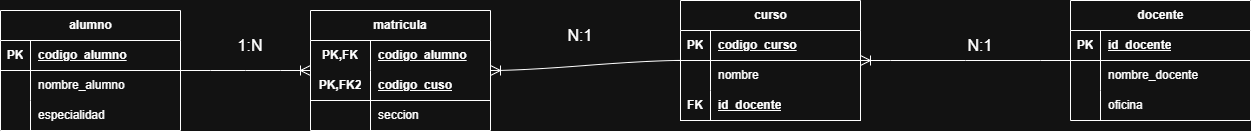

The diagram above was exported from draw.io. Its source (the exported page's mxGraphModel, read from the mxfile embedded in the PNG):
<mxGraphModel dx="1128" dy="1016" grid="1" gridSize="10" guides="1" tooltips="1" connect="1" arrows="1" fold="1" page="0" pageScale="1" pageWidth="827" pageHeight="1169" math="0" shadow="0">
  <root>
    <mxCell id="0" />
    <mxCell id="1" parent="0" />
    <mxCell id="tjjhmSXAPdCPcMzrD606-1" parent="1" style="shape=table;startSize=30;container=1;collapsible=1;childLayout=tableLayout;fixedRows=1;rowLines=0;fontStyle=1;align=center;resizeLast=1;html=1;" value="docente" vertex="1">
      <mxGeometry height="120" width="180" x="880" y="-40" as="geometry" />
    </mxCell>
    <mxCell id="tjjhmSXAPdCPcMzrD606-2" parent="tjjhmSXAPdCPcMzrD606-1" style="shape=tableRow;horizontal=0;startSize=0;swimlaneHead=0;swimlaneBody=0;fillColor=none;collapsible=0;dropTarget=0;points=[[0,0.5],[1,0.5]];portConstraint=eastwest;top=0;left=0;right=0;bottom=1;" value="" vertex="1">
      <mxGeometry height="30" width="180" y="30" as="geometry" />
    </mxCell>
    <mxCell id="tjjhmSXAPdCPcMzrD606-3" parent="tjjhmSXAPdCPcMzrD606-2" style="shape=partialRectangle;connectable=0;fillColor=none;top=0;left=0;bottom=0;right=0;fontStyle=1;overflow=hidden;whiteSpace=wrap;html=1;" value="PK" vertex="1">
      <mxGeometry height="30" width="30" as="geometry">
        <mxRectangle height="30" width="30" as="alternateBounds" />
      </mxGeometry>
    </mxCell>
    <mxCell id="tjjhmSXAPdCPcMzrD606-4" parent="tjjhmSXAPdCPcMzrD606-2" style="shape=partialRectangle;connectable=0;fillColor=none;top=0;left=0;bottom=0;right=0;align=left;spacingLeft=6;fontStyle=5;overflow=hidden;whiteSpace=wrap;html=1;" value="id_docente" vertex="1">
      <mxGeometry height="30" width="150" x="30" as="geometry">
        <mxRectangle height="30" width="150" as="alternateBounds" />
      </mxGeometry>
    </mxCell>
    <mxCell id="tjjhmSXAPdCPcMzrD606-5" parent="tjjhmSXAPdCPcMzrD606-1" style="shape=tableRow;horizontal=0;startSize=0;swimlaneHead=0;swimlaneBody=0;fillColor=none;collapsible=0;dropTarget=0;points=[[0,0.5],[1,0.5]];portConstraint=eastwest;top=0;left=0;right=0;bottom=0;" value="" vertex="1">
      <mxGeometry height="30" width="180" y="60" as="geometry" />
    </mxCell>
    <mxCell id="tjjhmSXAPdCPcMzrD606-6" parent="tjjhmSXAPdCPcMzrD606-5" style="shape=partialRectangle;connectable=0;fillColor=none;top=0;left=0;bottom=0;right=0;editable=1;overflow=hidden;whiteSpace=wrap;html=1;" value="" vertex="1">
      <mxGeometry height="30" width="30" as="geometry">
        <mxRectangle height="30" width="30" as="alternateBounds" />
      </mxGeometry>
    </mxCell>
    <mxCell id="tjjhmSXAPdCPcMzrD606-7" parent="tjjhmSXAPdCPcMzrD606-5" style="shape=partialRectangle;connectable=0;fillColor=none;top=0;left=0;bottom=0;right=0;align=left;spacingLeft=6;overflow=hidden;whiteSpace=wrap;html=1;" value="nombre_docente" vertex="1">
      <mxGeometry height="30" width="150" x="30" as="geometry">
        <mxRectangle height="30" width="150" as="alternateBounds" />
      </mxGeometry>
    </mxCell>
    <mxCell id="tjjhmSXAPdCPcMzrD606-8" parent="tjjhmSXAPdCPcMzrD606-1" style="shape=tableRow;horizontal=0;startSize=0;swimlaneHead=0;swimlaneBody=0;fillColor=none;collapsible=0;dropTarget=0;points=[[0,0.5],[1,0.5]];portConstraint=eastwest;top=0;left=0;right=0;bottom=0;" value="" vertex="1">
      <mxGeometry height="30" width="180" y="90" as="geometry" />
    </mxCell>
    <mxCell id="tjjhmSXAPdCPcMzrD606-9" parent="tjjhmSXAPdCPcMzrD606-8" style="shape=partialRectangle;connectable=0;fillColor=none;top=0;left=0;bottom=0;right=0;editable=1;overflow=hidden;whiteSpace=wrap;html=1;" value="" vertex="1">
      <mxGeometry height="30" width="30" as="geometry">
        <mxRectangle height="30" width="30" as="alternateBounds" />
      </mxGeometry>
    </mxCell>
    <mxCell id="tjjhmSXAPdCPcMzrD606-10" parent="tjjhmSXAPdCPcMzrD606-8" style="shape=partialRectangle;connectable=0;fillColor=none;top=0;left=0;bottom=0;right=0;align=left;spacingLeft=6;overflow=hidden;whiteSpace=wrap;html=1;" value="oficina" vertex="1">
      <mxGeometry height="30" width="150" x="30" as="geometry">
        <mxRectangle height="30" width="150" as="alternateBounds" />
      </mxGeometry>
    </mxCell>
    <mxCell id="tjjhmSXAPdCPcMzrD606-14" parent="1" style="shape=table;startSize=30;container=1;collapsible=1;childLayout=tableLayout;fixedRows=1;rowLines=0;fontStyle=1;align=center;resizeLast=1;html=1;" value="curso" vertex="1">
      <mxGeometry height="120" width="180" x="490" y="-40" as="geometry" />
    </mxCell>
    <mxCell id="tjjhmSXAPdCPcMzrD606-15" parent="tjjhmSXAPdCPcMzrD606-14" style="shape=tableRow;horizontal=0;startSize=0;swimlaneHead=0;swimlaneBody=0;fillColor=none;collapsible=0;dropTarget=0;points=[[0,0.5],[1,0.5]];portConstraint=eastwest;top=0;left=0;right=0;bottom=1;" value="" vertex="1">
      <mxGeometry height="30" width="180" y="30" as="geometry" />
    </mxCell>
    <mxCell id="tjjhmSXAPdCPcMzrD606-16" parent="tjjhmSXAPdCPcMzrD606-15" style="shape=partialRectangle;connectable=0;fillColor=none;top=0;left=0;bottom=0;right=0;fontStyle=1;overflow=hidden;whiteSpace=wrap;html=1;" value="PK" vertex="1">
      <mxGeometry height="30" width="30" as="geometry">
        <mxRectangle height="30" width="30" as="alternateBounds" />
      </mxGeometry>
    </mxCell>
    <mxCell id="tjjhmSXAPdCPcMzrD606-17" parent="tjjhmSXAPdCPcMzrD606-15" style="shape=partialRectangle;connectable=0;fillColor=none;top=0;left=0;bottom=0;right=0;align=left;spacingLeft=6;fontStyle=5;overflow=hidden;whiteSpace=wrap;html=1;" value="codigo_curso" vertex="1">
      <mxGeometry height="30" width="150" x="30" as="geometry">
        <mxRectangle height="30" width="150" as="alternateBounds" />
      </mxGeometry>
    </mxCell>
    <mxCell id="tjjhmSXAPdCPcMzrD606-18" parent="tjjhmSXAPdCPcMzrD606-14" style="shape=tableRow;horizontal=0;startSize=0;swimlaneHead=0;swimlaneBody=0;fillColor=none;collapsible=0;dropTarget=0;points=[[0,0.5],[1,0.5]];portConstraint=eastwest;top=0;left=0;right=0;bottom=0;" value="" vertex="1">
      <mxGeometry height="30" width="180" y="60" as="geometry" />
    </mxCell>
    <mxCell id="tjjhmSXAPdCPcMzrD606-19" parent="tjjhmSXAPdCPcMzrD606-18" style="shape=partialRectangle;connectable=0;fillColor=none;top=0;left=0;bottom=0;right=0;editable=1;overflow=hidden;whiteSpace=wrap;html=1;" value="" vertex="1">
      <mxGeometry height="30" width="30" as="geometry">
        <mxRectangle height="30" width="30" as="alternateBounds" />
      </mxGeometry>
    </mxCell>
    <mxCell id="tjjhmSXAPdCPcMzrD606-20" parent="tjjhmSXAPdCPcMzrD606-18" style="shape=partialRectangle;connectable=0;fillColor=none;top=0;left=0;bottom=0;right=0;align=left;spacingLeft=6;overflow=hidden;whiteSpace=wrap;html=1;" value="nombre" vertex="1">
      <mxGeometry height="30" width="150" x="30" as="geometry">
        <mxRectangle height="30" width="150" as="alternateBounds" />
      </mxGeometry>
    </mxCell>
    <mxCell id="tjjhmSXAPdCPcMzrD606-68" parent="tjjhmSXAPdCPcMzrD606-14" style="shape=tableRow;horizontal=0;startSize=0;swimlaneHead=0;swimlaneBody=0;fillColor=none;collapsible=0;dropTarget=0;points=[[0,0.5],[1,0.5]];portConstraint=eastwest;top=0;left=0;right=0;bottom=1;" value="" vertex="1">
      <mxGeometry height="30" width="180" y="90" as="geometry" />
    </mxCell>
    <mxCell id="tjjhmSXAPdCPcMzrD606-69" parent="tjjhmSXAPdCPcMzrD606-68" style="shape=partialRectangle;connectable=0;fillColor=none;top=0;left=0;bottom=0;right=0;fontStyle=1;overflow=hidden;whiteSpace=wrap;html=1;" value="FK" vertex="1">
      <mxGeometry height="30" width="30" as="geometry">
        <mxRectangle height="30" width="30" as="alternateBounds" />
      </mxGeometry>
    </mxCell>
    <mxCell id="tjjhmSXAPdCPcMzrD606-70" parent="tjjhmSXAPdCPcMzrD606-68" style="shape=partialRectangle;connectable=0;fillColor=none;top=0;left=0;bottom=0;right=0;align=left;spacingLeft=6;fontStyle=5;overflow=hidden;whiteSpace=wrap;html=1;" value="id_docente" vertex="1">
      <mxGeometry height="30" width="150" x="30" as="geometry">
        <mxRectangle height="30" width="150" as="alternateBounds" />
      </mxGeometry>
    </mxCell>
    <mxCell id="tjjhmSXAPdCPcMzrD606-40" parent="1" style="shape=table;startSize=30;container=1;collapsible=1;childLayout=tableLayout;fixedRows=1;rowLines=0;fontStyle=1;align=center;resizeLast=1;html=1;" value="alumno" vertex="1">
      <mxGeometry height="120" width="180" x="-190" y="-30" as="geometry" />
    </mxCell>
    <mxCell id="tjjhmSXAPdCPcMzrD606-41" parent="tjjhmSXAPdCPcMzrD606-40" style="shape=tableRow;horizontal=0;startSize=0;swimlaneHead=0;swimlaneBody=0;fillColor=none;collapsible=0;dropTarget=0;points=[[0,0.5],[1,0.5]];portConstraint=eastwest;top=0;left=0;right=0;bottom=1;" value="" vertex="1">
      <mxGeometry height="30" width="180" y="30" as="geometry" />
    </mxCell>
    <mxCell id="tjjhmSXAPdCPcMzrD606-42" parent="tjjhmSXAPdCPcMzrD606-41" style="shape=partialRectangle;connectable=0;fillColor=none;top=0;left=0;bottom=0;right=0;fontStyle=1;overflow=hidden;whiteSpace=wrap;html=1;" value="PK" vertex="1">
      <mxGeometry height="30" width="30" as="geometry">
        <mxRectangle height="30" width="30" as="alternateBounds" />
      </mxGeometry>
    </mxCell>
    <mxCell id="tjjhmSXAPdCPcMzrD606-43" parent="tjjhmSXAPdCPcMzrD606-41" style="shape=partialRectangle;connectable=0;fillColor=none;top=0;left=0;bottom=0;right=0;align=left;spacingLeft=6;fontStyle=5;overflow=hidden;whiteSpace=wrap;html=1;" value="codigo_alumno" vertex="1">
      <mxGeometry height="30" width="150" x="30" as="geometry">
        <mxRectangle height="30" width="150" as="alternateBounds" />
      </mxGeometry>
    </mxCell>
    <mxCell id="tjjhmSXAPdCPcMzrD606-44" parent="tjjhmSXAPdCPcMzrD606-40" style="shape=tableRow;horizontal=0;startSize=0;swimlaneHead=0;swimlaneBody=0;fillColor=none;collapsible=0;dropTarget=0;points=[[0,0.5],[1,0.5]];portConstraint=eastwest;top=0;left=0;right=0;bottom=0;" value="" vertex="1">
      <mxGeometry height="30" width="180" y="60" as="geometry" />
    </mxCell>
    <mxCell id="tjjhmSXAPdCPcMzrD606-45" parent="tjjhmSXAPdCPcMzrD606-44" style="shape=partialRectangle;connectable=0;fillColor=none;top=0;left=0;bottom=0;right=0;editable=1;overflow=hidden;whiteSpace=wrap;html=1;" value="" vertex="1">
      <mxGeometry height="30" width="30" as="geometry">
        <mxRectangle height="30" width="30" as="alternateBounds" />
      </mxGeometry>
    </mxCell>
    <mxCell id="tjjhmSXAPdCPcMzrD606-46" parent="tjjhmSXAPdCPcMzrD606-44" style="shape=partialRectangle;connectable=0;fillColor=none;top=0;left=0;bottom=0;right=0;align=left;spacingLeft=6;overflow=hidden;whiteSpace=wrap;html=1;" value="nombre_alumno" vertex="1">
      <mxGeometry height="30" width="150" x="30" as="geometry">
        <mxRectangle height="30" width="150" as="alternateBounds" />
      </mxGeometry>
    </mxCell>
    <mxCell id="tjjhmSXAPdCPcMzrD606-47" parent="tjjhmSXAPdCPcMzrD606-40" style="shape=tableRow;horizontal=0;startSize=0;swimlaneHead=0;swimlaneBody=0;fillColor=none;collapsible=0;dropTarget=0;points=[[0,0.5],[1,0.5]];portConstraint=eastwest;top=0;left=0;right=0;bottom=0;" value="" vertex="1">
      <mxGeometry height="30" width="180" y="90" as="geometry" />
    </mxCell>
    <mxCell id="tjjhmSXAPdCPcMzrD606-48" parent="tjjhmSXAPdCPcMzrD606-47" style="shape=partialRectangle;connectable=0;fillColor=none;top=0;left=0;bottom=0;right=0;editable=1;overflow=hidden;whiteSpace=wrap;html=1;" value="" vertex="1">
      <mxGeometry height="30" width="30" as="geometry">
        <mxRectangle height="30" width="30" as="alternateBounds" />
      </mxGeometry>
    </mxCell>
    <mxCell id="tjjhmSXAPdCPcMzrD606-49" parent="tjjhmSXAPdCPcMzrD606-47" style="shape=partialRectangle;connectable=0;fillColor=none;top=0;left=0;bottom=0;right=0;align=left;spacingLeft=6;overflow=hidden;whiteSpace=wrap;html=1;" value="especialidad" vertex="1">
      <mxGeometry height="30" width="150" x="30" as="geometry">
        <mxRectangle height="30" width="150" as="alternateBounds" />
      </mxGeometry>
    </mxCell>
    <mxCell id="tjjhmSXAPdCPcMzrD606-53" parent="1" style="shape=table;startSize=30;container=1;collapsible=1;childLayout=tableLayout;fixedRows=1;rowLines=0;fontStyle=1;align=center;resizeLast=1;html=1;whiteSpace=wrap;" value="matricula" vertex="1">
      <mxGeometry height="120" width="180" x="120" y="-30" as="geometry" />
    </mxCell>
    <mxCell id="tjjhmSXAPdCPcMzrD606-54" parent="tjjhmSXAPdCPcMzrD606-53" style="shape=tableRow;horizontal=0;startSize=0;swimlaneHead=0;swimlaneBody=0;fillColor=none;collapsible=0;dropTarget=0;points=[[0,0.5],[1,0.5]];portConstraint=eastwest;top=0;left=0;right=0;bottom=0;html=1;" value="" vertex="1">
      <mxGeometry height="30" width="180" y="30" as="geometry" />
    </mxCell>
    <mxCell id="tjjhmSXAPdCPcMzrD606-55" parent="tjjhmSXAPdCPcMzrD606-54" style="shape=partialRectangle;connectable=0;fillColor=none;top=0;left=0;bottom=0;right=0;fontStyle=1;overflow=hidden;html=1;whiteSpace=wrap;" value="PK,FK" vertex="1">
      <mxGeometry height="30" width="60" as="geometry">
        <mxRectangle height="30" width="60" as="alternateBounds" />
      </mxGeometry>
    </mxCell>
    <mxCell id="tjjhmSXAPdCPcMzrD606-56" parent="tjjhmSXAPdCPcMzrD606-54" style="shape=partialRectangle;connectable=0;fillColor=none;top=0;left=0;bottom=0;right=0;align=left;spacingLeft=6;fontStyle=5;overflow=hidden;html=1;whiteSpace=wrap;" value="codigo_alumno" vertex="1">
      <mxGeometry height="30" width="120" x="60" as="geometry">
        <mxRectangle height="30" width="120" as="alternateBounds" />
      </mxGeometry>
    </mxCell>
    <mxCell id="tjjhmSXAPdCPcMzrD606-57" parent="tjjhmSXAPdCPcMzrD606-53" style="shape=tableRow;horizontal=0;startSize=0;swimlaneHead=0;swimlaneBody=0;fillColor=none;collapsible=0;dropTarget=0;points=[[0,0.5],[1,0.5]];portConstraint=eastwest;top=0;left=0;right=0;bottom=1;html=1;" value="" vertex="1">
      <mxGeometry height="30" width="180" y="60" as="geometry" />
    </mxCell>
    <mxCell id="tjjhmSXAPdCPcMzrD606-58" parent="tjjhmSXAPdCPcMzrD606-57" style="shape=partialRectangle;connectable=0;fillColor=none;top=0;left=0;bottom=0;right=0;fontStyle=1;overflow=hidden;html=1;whiteSpace=wrap;" value="PK,FK2" vertex="1">
      <mxGeometry height="30" width="60" as="geometry">
        <mxRectangle height="30" width="60" as="alternateBounds" />
      </mxGeometry>
    </mxCell>
    <mxCell id="tjjhmSXAPdCPcMzrD606-59" parent="tjjhmSXAPdCPcMzrD606-57" style="shape=partialRectangle;connectable=0;fillColor=none;top=0;left=0;bottom=0;right=0;align=left;spacingLeft=6;fontStyle=5;overflow=hidden;html=1;whiteSpace=wrap;" value="codigo_cuso" vertex="1">
      <mxGeometry height="30" width="120" x="60" as="geometry">
        <mxRectangle height="30" width="120" as="alternateBounds" />
      </mxGeometry>
    </mxCell>
    <mxCell id="tjjhmSXAPdCPcMzrD606-60" parent="tjjhmSXAPdCPcMzrD606-53" style="shape=tableRow;horizontal=0;startSize=0;swimlaneHead=0;swimlaneBody=0;fillColor=none;collapsible=0;dropTarget=0;points=[[0,0.5],[1,0.5]];portConstraint=eastwest;top=0;left=0;right=0;bottom=0;html=1;" value="" vertex="1">
      <mxGeometry height="30" width="180" y="90" as="geometry" />
    </mxCell>
    <mxCell id="tjjhmSXAPdCPcMzrD606-61" parent="tjjhmSXAPdCPcMzrD606-60" style="shape=partialRectangle;connectable=0;fillColor=none;top=0;left=0;bottom=0;right=0;editable=1;overflow=hidden;html=1;whiteSpace=wrap;" value="" vertex="1">
      <mxGeometry height="30" width="60" as="geometry">
        <mxRectangle height="30" width="60" as="alternateBounds" />
      </mxGeometry>
    </mxCell>
    <mxCell id="tjjhmSXAPdCPcMzrD606-62" parent="tjjhmSXAPdCPcMzrD606-60" style="shape=partialRectangle;connectable=0;fillColor=none;top=0;left=0;bottom=0;right=0;align=left;spacingLeft=6;overflow=hidden;html=1;whiteSpace=wrap;" value="seccion" vertex="1">
      <mxGeometry height="30" width="120" x="60" as="geometry">
        <mxRectangle height="30" width="120" as="alternateBounds" />
      </mxGeometry>
    </mxCell>
    <mxCell id="tjjhmSXAPdCPcMzrD606-66" edge="1" parent="1" source="tjjhmSXAPdCPcMzrD606-40" style="edgeStyle=entityRelationEdgeStyle;fontSize=12;html=1;endArrow=ERoneToMany;rounded=0;startSize=8;endSize=8;curved=1;" target="tjjhmSXAPdCPcMzrD606-53" value="">
      <mxGeometry height="100" relative="1" width="100" as="geometry">
        <mxPoint x="160" y="250" as="sourcePoint" />
        <mxPoint x="260" y="150" as="targetPoint" />
      </mxGeometry>
    </mxCell>
    <mxCell id="tjjhmSXAPdCPcMzrD606-67" parent="1" style="text;html=1;whiteSpace=wrap;strokeColor=none;fillColor=none;align=center;verticalAlign=middle;rounded=0;fontSize=16;" value="1:N" vertex="1">
      <mxGeometry height="30" width="60" x="30" y="-10" as="geometry" />
    </mxCell>
    <mxCell id="tjjhmSXAPdCPcMzrD606-71" edge="1" parent="1" source="tjjhmSXAPdCPcMzrD606-14" style="edgeStyle=entityRelationEdgeStyle;fontSize=12;html=1;endArrow=ERoneToMany;rounded=0;startSize=8;endSize=8;curved=1;" target="tjjhmSXAPdCPcMzrD606-53" value="">
      <mxGeometry height="100" relative="1" width="100" as="geometry">
        <mxPoint x="500" y="250" as="sourcePoint" />
        <mxPoint x="600" y="150" as="targetPoint" />
      </mxGeometry>
    </mxCell>
    <mxCell id="tjjhmSXAPdCPcMzrD606-72" parent="1" style="text;html=1;whiteSpace=wrap;strokeColor=none;fillColor=none;align=center;verticalAlign=middle;rounded=0;fontSize=16;" value="N:1" vertex="1">
      <mxGeometry height="30" width="60" x="360" y="-20" as="geometry" />
    </mxCell>
    <mxCell id="tjjhmSXAPdCPcMzrD606-73" edge="1" parent="1" source="tjjhmSXAPdCPcMzrD606-1" style="edgeStyle=entityRelationEdgeStyle;fontSize=12;html=1;endArrow=ERoneToMany;rounded=0;startSize=8;endSize=8;curved=1;" target="tjjhmSXAPdCPcMzrD606-14" value="">
      <mxGeometry height="100" relative="1" width="100" as="geometry">
        <mxPoint x="880" y="280" as="sourcePoint" />
        <mxPoint x="980" y="180" as="targetPoint" />
      </mxGeometry>
    </mxCell>
    <mxCell id="tjjhmSXAPdCPcMzrD606-74" parent="1" style="text;html=1;whiteSpace=wrap;strokeColor=none;fillColor=none;align=center;verticalAlign=middle;rounded=0;fontSize=16;" value="N:1" vertex="1">
      <mxGeometry height="30" width="60" x="760" y="-10" as="geometry" />
    </mxCell>
  </root>
</mxGraphModel>